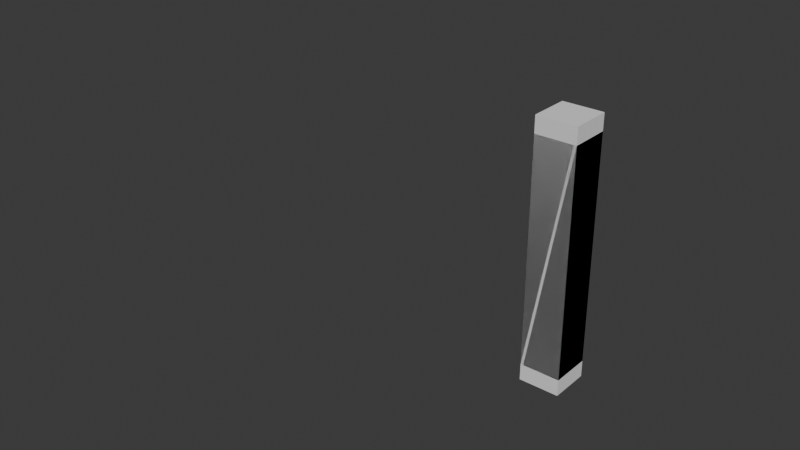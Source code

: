 # Source: leg.blend  (saved by Blender 4.1.24; exported with 4.5.12 LTS)
import bpy
from mathutils import Matrix  # noqa: F401  (used for matrix-valued properties, if any)

bpy.ops.wm.read_factory_settings(use_empty=True)
scene = bpy.context.scene
scene.name = 'Scene'

# ---- collections
col_collection = bpy.data.collections.new('Collection'); scene.collection.children.link(col_collection)

# ---- world
world_world = bpy.data.worlds.new('World'); scene.world = world_world
world_world.use_nodes = True; world_world.node_tree.nodes.clear()
_N = world_world.node_tree.nodes; _L = world_world.node_tree.links
n0 = _N.new('ShaderNodeOutputWorld'); n0.name = 'World Output'; n0.location = (300, 300)
n1 = _N.new('ShaderNodeBackground'); n1.name = 'Background'; n1.location = (10, 300)
n1.inputs[0].default_value = (0.05088, 0.05088, 0.05088, 1.0)
_L.new(n1.outputs[0], n0.inputs[0])
n0.is_active_output = True
world_world.color = (0.05088, 0.05088, 0.05088)
world_world.use_sun_shadow = False
world_world.sun_shadow_jitter_overblur = 0.0

# ---- meshes
me_cube_001 = bpy.data.meshes.new('Cube.001')
me_cube_001.from_pydata([(-1.0, -1.0, -1.0), (-1.0, -1.0, 1.0), (-1.0, 1.0, -1.0), (-1.0, 1.0, 1.0), (1.0, -1.0, -1.0), (1.0, -1.0, 1.0), (1.0, 1.0, -1.0), (1.0, 1.0, 1.0)], [], [(0, 1, 3, 2), (2, 3, 7, 6), (6, 7, 5, 4), (4, 5, 1, 0), (2, 6, 4, 0), (7, 3, 1, 5)])
_uv = me_cube_001.uv_layers.new(name='UVMap')
_uv.uv.foreach_set('vector', [0.375, 0.0, 0.625, 0.0, 0.625, 0.25, 0.375, 0.25, 0.375, 0.25, 0.625, 0.25, 0.625, 0.5, 0.375, 0.5, 0.375, 0.5, 0.625, 0.5, 0.625, 0.75, 0.375, 0.75, 0.375, 0.75, 0.625, 0.75, 0.625, 1.0, 0.375, 1.0, 0.125, 0.5, 0.375, 0.5, 0.375, 0.75, 0.125, 0.75, 0.625, 0.5, 0.875, 0.5, 0.875, 0.75, 0.625, 0.75])
me_cube_001.update()
me_cube_002 = bpy.data.meshes.new('Cube.002')
me_cube_002.from_pydata([(-1.0, -1.0, -1.0), (-1.0, -1.0, 1.0), (-1.0, 1.0, -1.0), (-1.0, 1.0, 1.0), (1.0, -1.0, -1.0), (1.0, -1.0, 1.0), (1.0, 1.0, -1.0), (1.0, 1.0, 1.0)], [], [(0, 1, 3, 2), (2, 3, 7, 6), (6, 7, 5, 4), (4, 5, 1, 0), (2, 6, 4, 0), (7, 3, 1, 5)])
_uv = me_cube_002.uv_layers.new(name='UVMap')
_uv.uv.foreach_set('vector', [0.375, 0.0, 0.625, 0.0, 0.625, 0.25, 0.375, 0.25, 0.375, 0.25, 0.625, 0.25, 0.625, 0.5, 0.375, 0.5, 0.375, 0.5, 0.625, 0.5, 0.625, 0.75, 0.375, 0.75, 0.375, 0.75, 0.625, 0.75, 0.625, 1.0, 0.375, 1.0, 0.125, 0.5, 0.375, 0.5, 0.375, 0.75, 0.125, 0.75, 0.625, 0.5, 0.875, 0.5, 0.875, 0.75, 0.625, 0.75])
me_cube_002.update()
arm_armature_001 = bpy.data.armatures.new('Armature.001')  # bones are not reproduced

# ---- objects
ob_cube = bpy.data.objects.new('Cube', me_cube_001)
ob_cube_001 = bpy.data.objects.new('Cube.001', me_cube_002)
ob_armature = bpy.data.objects.new('Armature', arm_armature_001)

# ---- transforms, parenting, visibility, modifiers, constraints
ob_cube.parent = ob_armature
ob_cube.matrix_parent_inverse = Matrix(((1.0, 0.0, 0.0, -0.0), (0.0, -1.0, -4.371e-08, -1.196), (-0.0, 1.965e-08, -1.0, -2.022e-08), (-0.0, 0.0, 0.0, 1.0)))
ob_cube.location = (0.0, 0.0, 0.0)
ob_cube.scale = (0.2, 1.2, 0.2)
ob_cube_001.parent = ob_armature
ob_cube_001.matrix_parent_inverse = Matrix(((1.0, 0.0, 0.0, 0.0), (0.0, -1.0, -2.406e-08, -3.241), (0.0, -7.105e-15, -1.0, -4.371e-08), (-0.0, 0.0, 0.0, 1.0)))
ob_cube_001.location = (0.0, -2.209, 0.0)
ob_cube_001.scale = (0.2, 1.2, 0.2)
ob_armature.location = (0.0, 1.029, 0.0)
ob_armature.rotation_euler = (1.571, -0.0, 0.0)
ob_armature.show_in_front = True

# ---- collection membership
col_collection.objects.link(ob_cube)
col_collection.objects.link(ob_cube_001)
col_collection.objects.link(ob_armature)

# ---- scene / render settings (as saved in the file)
scene.frame_start = 1; scene.frame_end = 250; scene.frame_set(1)
scene.render.engine = 'BLENDER_EEVEE_NEXT'
scene.cycles.sampling_pattern = 'TABULATED_SOBOL'
scene.eevee.ray_tracing_options.trace_max_roughness = 0.0
bpy.context.view_layer.update()

# ---- added for rendering (the .blend has no active camera and no usable light): camera, sun
cam_auto = bpy.data.cameras.new('AutoCamera')
cam_auto.lens = 50.0
cam_auto.sensor_width = 36.0
cam_auto.clip_end = 1000.0
ob_auto_camera = bpy.data.objects.new('AutoCamera', cam_auto)
scene.collection.objects.link(ob_auto_camera)
ob_auto_camera.location = (4.29669, -6.2607, 3.43735)
ob_auto_camera.rotation_euler = (1.09748, -7.21219e-08, 0.694738)
scene.camera = ob_auto_camera
light_auto_sun = bpy.data.lights.new('AutoSun', 'SUN')
light_auto_sun.energy = 3.0
light_auto_sun.angle = 0.0523599
ob_auto_sun = bpy.data.objects.new('AutoSun', light_auto_sun)
scene.collection.objects.link(ob_auto_sun)
ob_auto_sun.rotation_euler = (0.872665, 0.174533, 0.523599)
bpy.context.view_layer.update()
